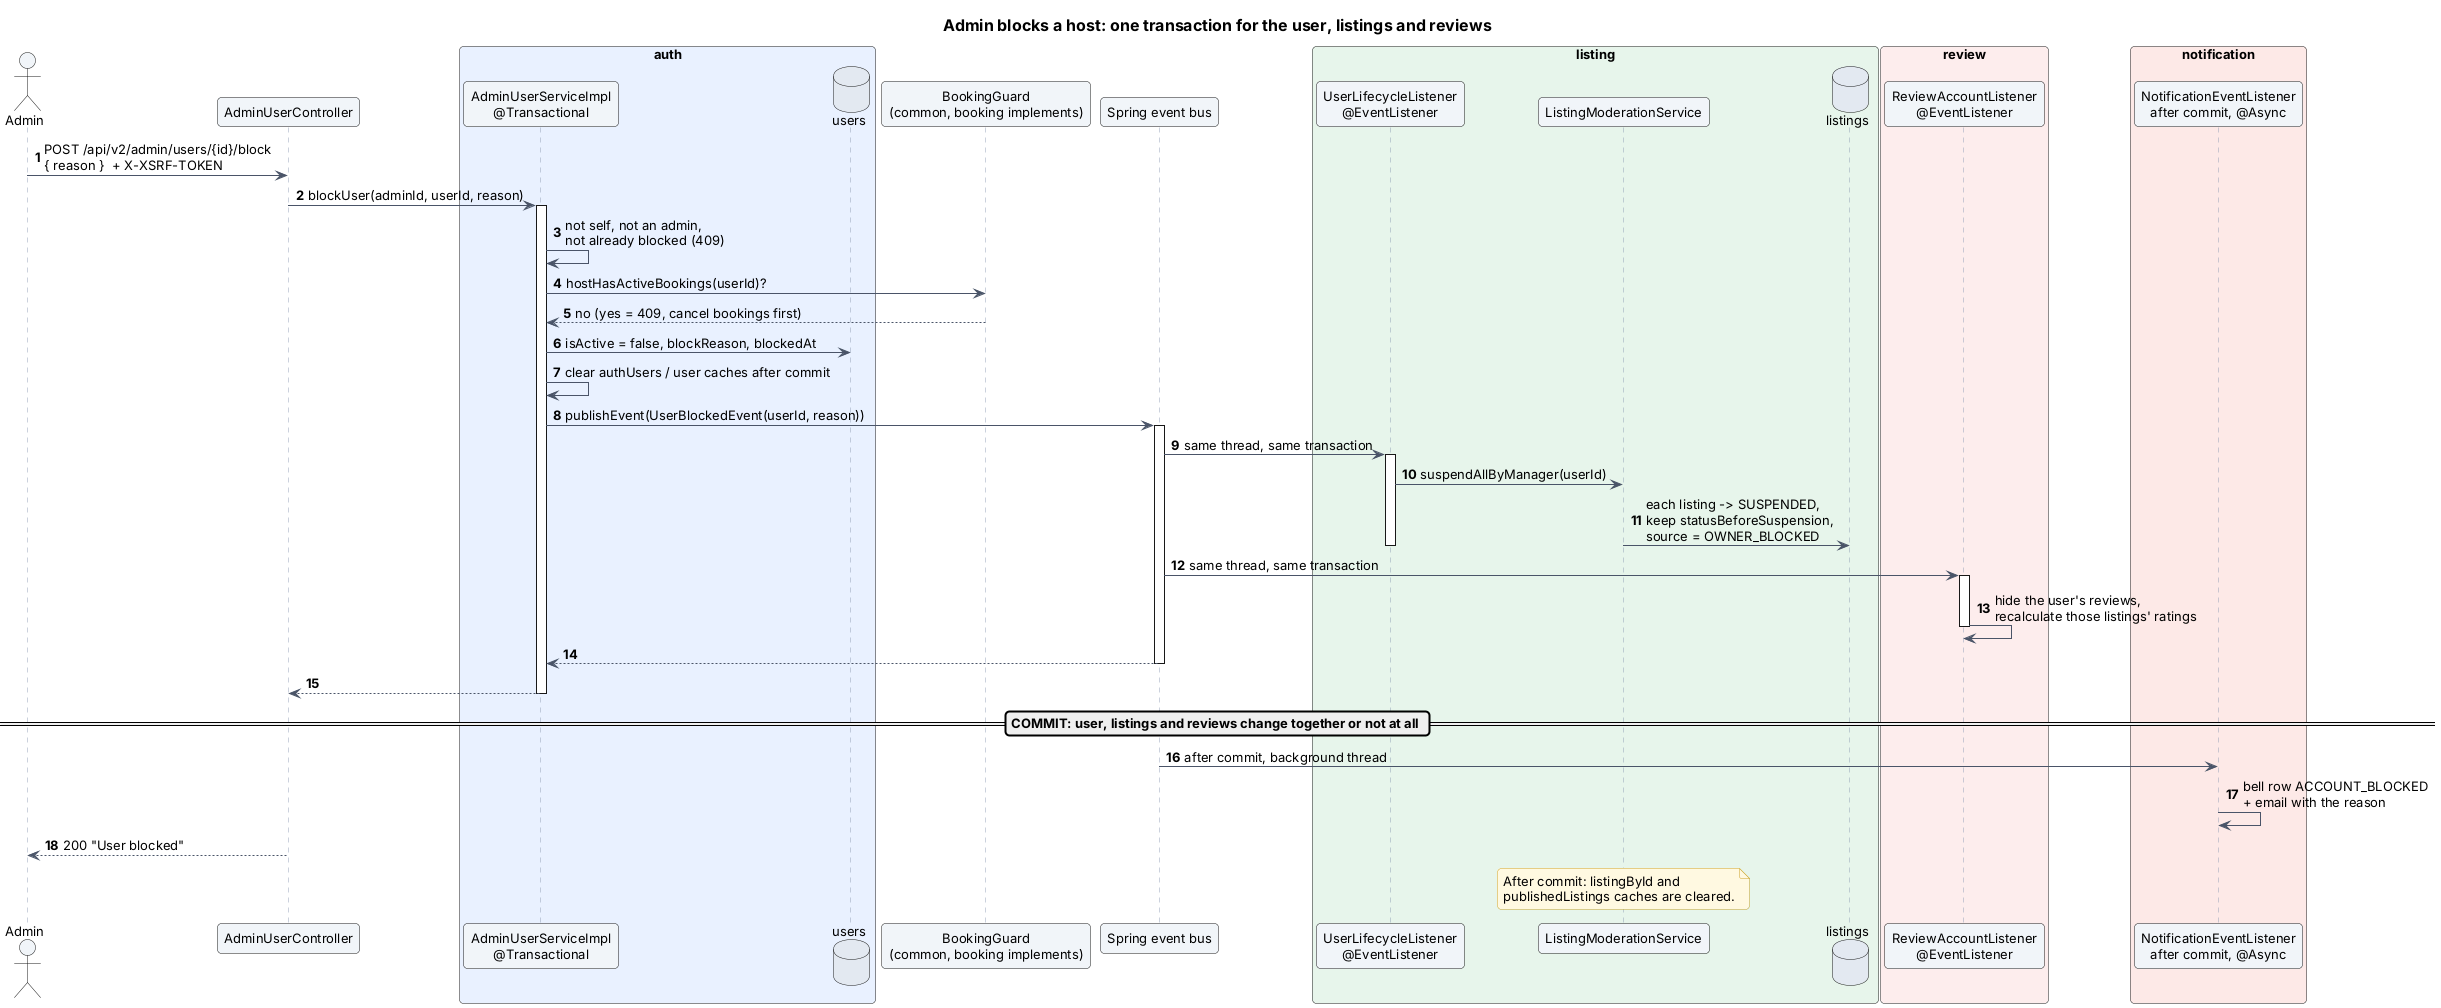

The diagram above was rendered by PlantUML. Its source (embedded in the PNG):
@startuml 03-block-host-sequence
!include _style.iuml
title Admin blocks a host: one transaction for the user, listings and reviews
autonumber

actor Admin
participant "AdminUserController" as C
box "auth" #E8F0FE
  participant "AdminUserServiceImpl\n@Transactional" as S
  database "users" as UDB
end box
participant "BookingGuard\n(common, booking implements)" as BG
participant "Spring event bus" as BUS
box "listing" #E6F4EA
  participant "UserLifecycleListener\n@EventListener" as L
  participant "ListingModerationService" as M
  database "listings" as LDB
end box
box "review" #FDECEC
  participant "ReviewAccountListener\n@EventListener" as RL
end box
box "notification" #FCE8E6
  participant "NotificationEventListener\nafter commit, @Async" as NL
end box

Admin -> C : POST /api/v2/admin/users/{id}/block\n{ reason }  + X-XSRF-TOKEN
C -> S : blockUser(adminId, userId, reason)
activate S
S -> S : not self, not an admin,\nnot already blocked (409)
S -> BG : hostHasActiveBookings(userId)?
BG --> S : no (yes = 409, cancel bookings first)
S -> UDB : isActive = false, blockReason, blockedAt
S -> S : clear authUsers / user caches after commit
S -> BUS : publishEvent(UserBlockedEvent(userId, reason))
activate BUS
BUS -> L : same thread, same transaction
activate L
L -> M : suspendAllByManager(userId)
M -> LDB : each listing -> SUSPENDED,\nkeep statusBeforeSuspension,\nsource = OWNER_BLOCKED
deactivate L
BUS -> RL : same thread, same transaction
activate RL
RL -> RL : hide the user's reviews,\nrecalculate those listings' ratings
deactivate RL
BUS --> S
deactivate BUS
S --> C
deactivate S

== COMMIT: user, listings and reviews change together or not at all ==

BUS -> NL : after commit, background thread
NL -> NL : bell row ACCOUNT_BLOCKED\n+ email with the reason
C --> Admin : 200 "User blocked"

note over M
  After commit: listingById and
  publishedListings caches are cleared.
end note
@enduml